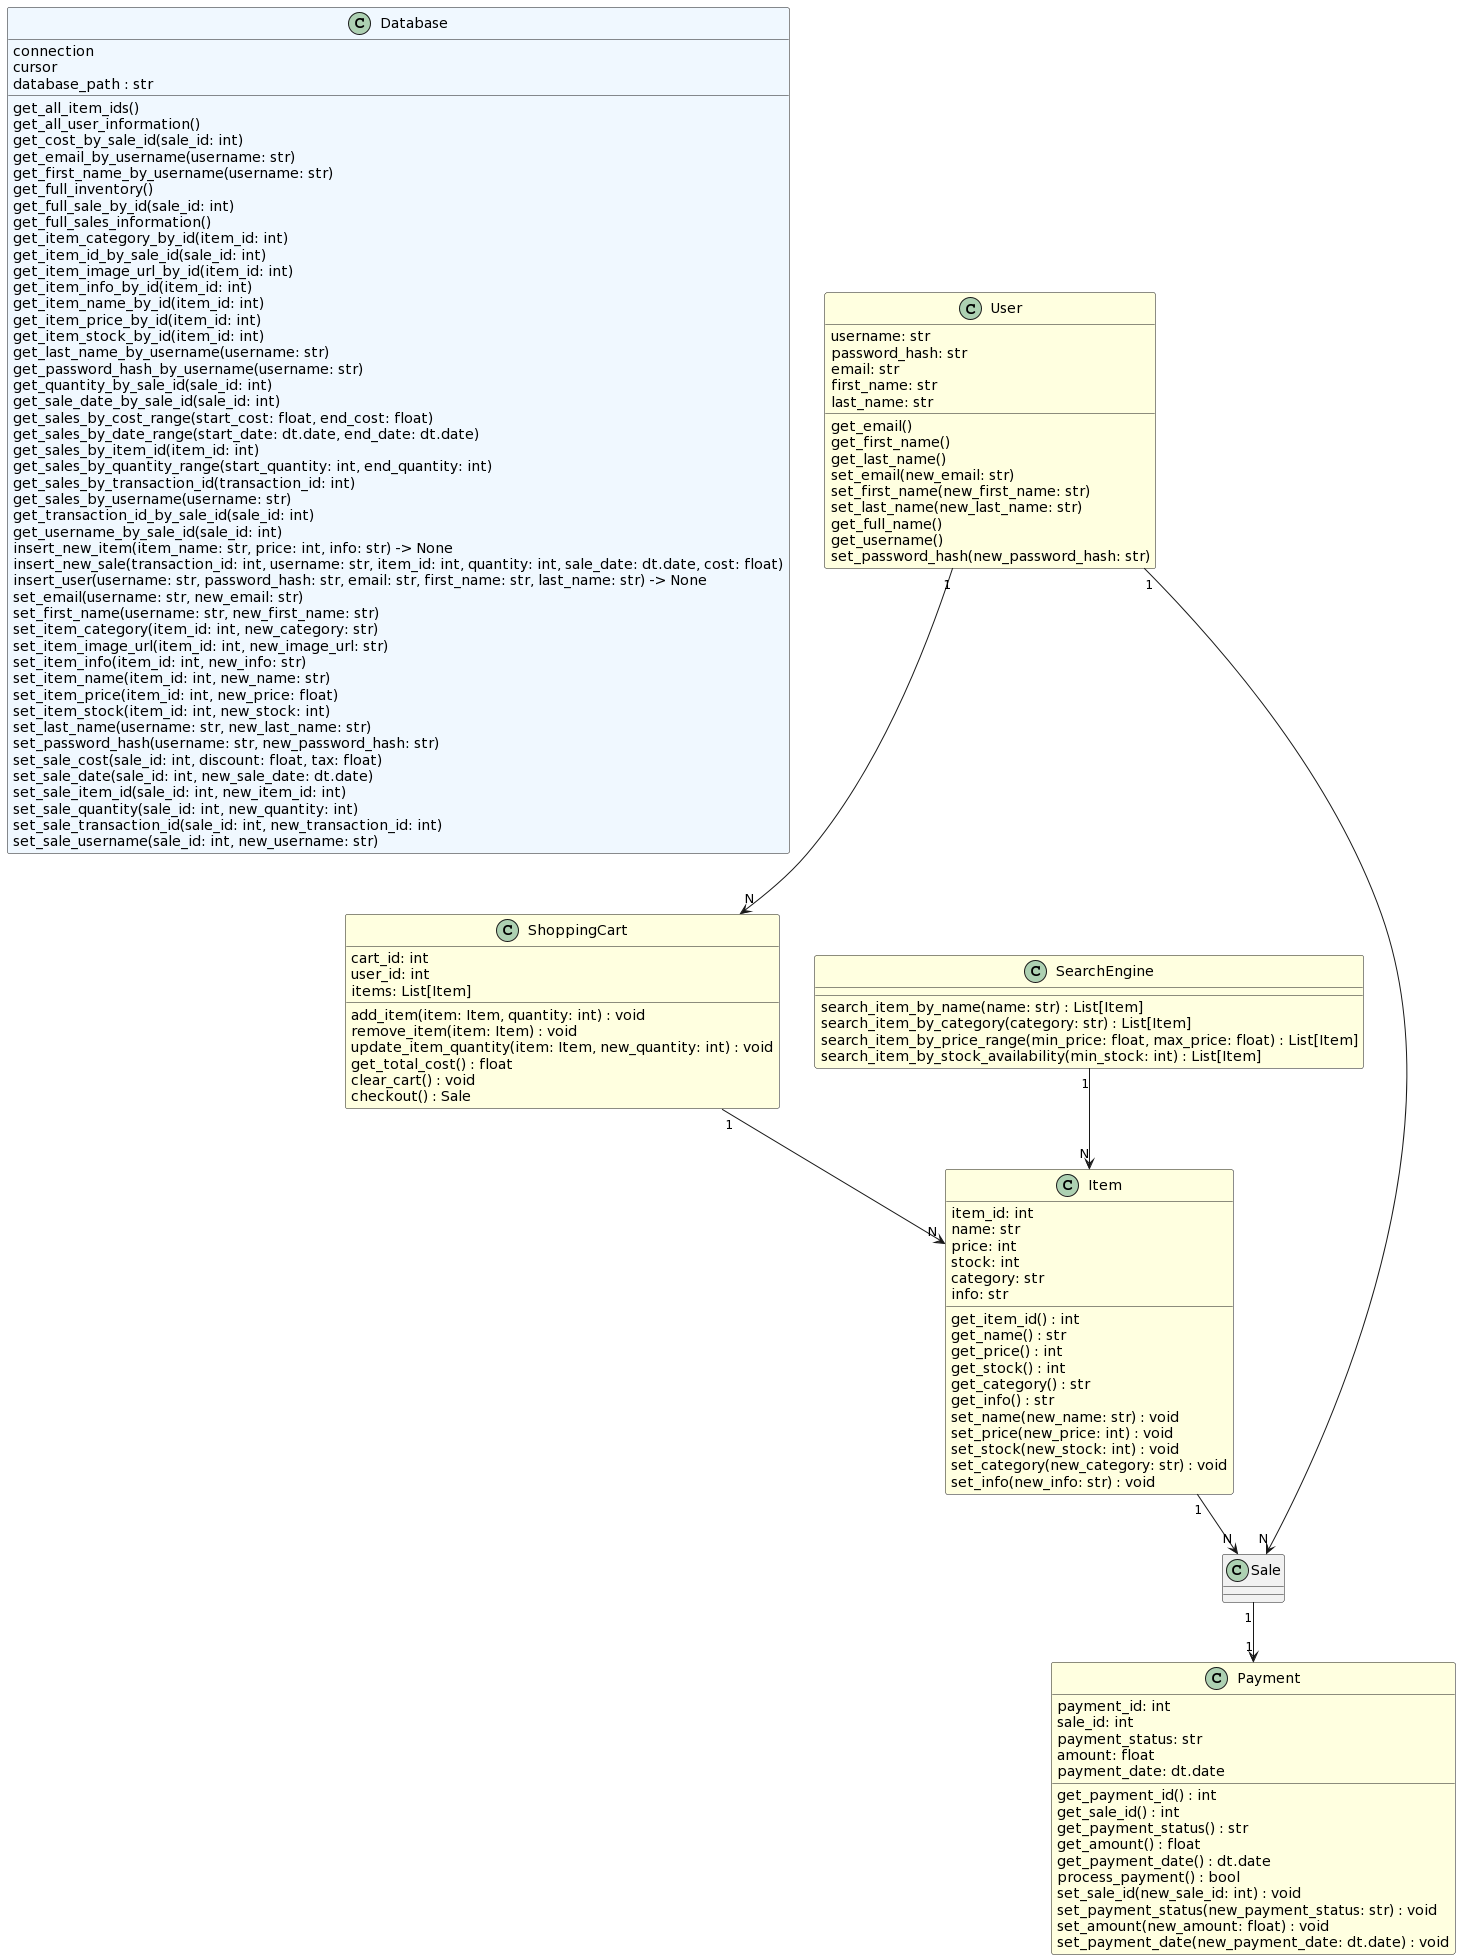

The diagram above was rendered by PlantUML. Its source (embedded in the PNG):
@startuml
set namespaceSeparator none
class "Database" as database.db.Database #aliceblue {
  connection
  cursor
  database_path : str
  get_all_item_ids()
  get_all_user_information()
  get_cost_by_sale_id(sale_id: int)
  get_email_by_username(username: str)
  get_first_name_by_username(username: str)
  get_full_inventory()
  get_full_sale_by_id(sale_id: int)
  get_full_sales_information()
  get_item_category_by_id(item_id: int)
  get_item_id_by_sale_id(sale_id: int)
  get_item_image_url_by_id(item_id: int)
  get_item_info_by_id(item_id: int)
  get_item_name_by_id(item_id: int)
  get_item_price_by_id(item_id: int)
  get_item_stock_by_id(item_id: int)
  get_last_name_by_username(username: str)
  get_password_hash_by_username(username: str)
  get_quantity_by_sale_id(sale_id: int)
  get_sale_date_by_sale_id(sale_id: int)
  get_sales_by_cost_range(start_cost: float, end_cost: float)
  get_sales_by_date_range(start_date: dt.date, end_date: dt.date)
  get_sales_by_item_id(item_id: int)
  get_sales_by_quantity_range(start_quantity: int, end_quantity: int)
  get_sales_by_transaction_id(transaction_id: int)
  get_sales_by_username(username: str)
  get_transaction_id_by_sale_id(sale_id: int)
  get_username_by_sale_id(sale_id: int)
  insert_new_item(item_name: str, price: int, info: str) -> None
  insert_new_sale(transaction_id: int, username: str, item_id: int, quantity: int, sale_date: dt.date, cost: float)
  insert_user(username: str, password_hash: str, email: str, first_name: str, last_name: str) -> None
  set_email(username: str, new_email: str)
  set_first_name(username: str, new_first_name: str)
  set_item_category(item_id: int, new_category: str)
  set_item_image_url(item_id: int, new_image_url: str)
  set_item_info(item_id: int, new_info: str)
  set_item_name(item_id: int, new_name: str)
  set_item_price(item_id: int, new_price: float)
  set_item_stock(item_id: int, new_stock: int)
  set_last_name(username: str, new_last_name: str)
  set_password_hash(username: str, new_password_hash: str)
  set_sale_cost(sale_id: int, discount: float, tax: float)
  set_sale_date(sale_id: int, new_sale_date: dt.date)
  set_sale_item_id(sale_id: int, new_item_id: int)
  set_sale_quantity(sale_id: int, new_quantity: int)
  set_sale_transaction_id(sale_id: int, new_transaction_id: int)
  set_sale_username(sale_id: int, new_username: str)
}

class "User" as User #lightyellow {
  username: str
  password_hash: str
  email: str
  first_name: str
  last_name: str
  get_email()
  get_first_name()
  get_last_name()
  set_email(new_email: str)
  set_first_name(new_first_name: str)
  set_last_name(new_last_name: str)
  get_full_name()
  get_username()
  set_password_hash(new_password_hash: str)

}

class "Item" as Item #lightyellow {
  item_id: int
  name: str
  price: int
  stock: int
  category: str
  info: str
  get_item_id() : int
  get_name() : str
  get_price() : int
  get_stock() : int
  get_category() : str
  get_info() : str
  set_name(new_name: str) : void
  set_price(new_price: int) : void
  set_stock(new_stock: int) : void
  set_category(new_category: str) : void
  set_info(new_info: str) : void
}

class "ShoppingCart" as ShoppingCart #lightyellow {
  cart_id: int
  user_id: int
  items: List[Item]
  add_item(item: Item, quantity: int) : void
  remove_item(item: Item) : void
  update_item_quantity(item: Item, new_quantity: int) : void
  get_total_cost() : float
  clear_cart() : void
  checkout() : Sale
}

class "Payment" as Payment #lightyellow {
  payment_id: int
  sale_id: int
  payment_status: str
  amount: float
  payment_date: dt.date
  get_payment_id() : int
  get_sale_id() : int
  get_payment_status() : str
  get_amount() : float
  get_payment_date() : dt.date
  process_payment() : bool
  set_sale_id(new_sale_id: int) : void
  set_payment_status(new_payment_status: str) : void
  set_amount(new_amount: float) : void
  set_payment_date(new_payment_date: dt.date) : void
}

class "SearchEngine" as SearchEngine #lightyellow {
  search_item_by_name(name: str) : List[Item]
  search_item_by_category(category: str) : List[Item]
  search_item_by_price_range(min_price: float, max_price: float) : List[Item]
  search_item_by_stock_availability(min_stock: int) : List[Item]
}

User "1" --> "N" ShoppingCart
User "1" --> "N" Sale
Item "1" --> "N" Sale
ShoppingCart "1" --> "N" Item
Sale "1" --> "1" Payment
SearchEngine "1" --> "N" Item
@enduml